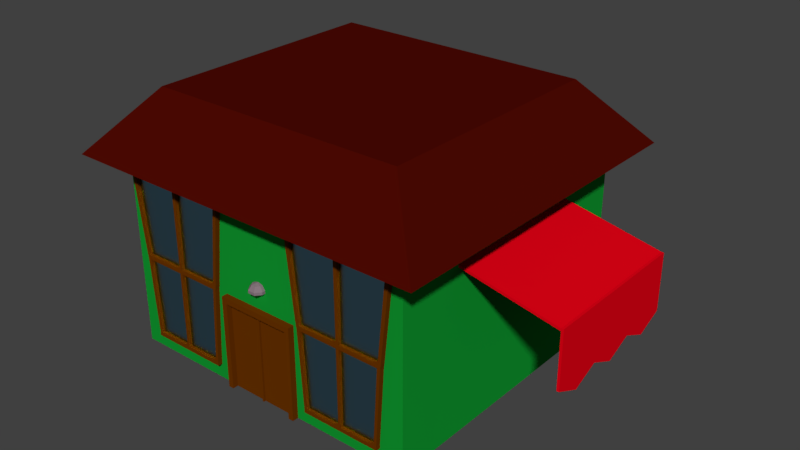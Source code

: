 # Source: CasaIII.blend  (saved by Blender 2.78.0; exported with 4.5.12 LTS)
import bpy
from mathutils import Matrix  # noqa: F401  (used for matrix-valued properties, if any)

bpy.ops.wm.read_factory_settings(use_empty=True)
scene = bpy.context.scene
scene.name = 'Scene'

# ---- collections
col_collection_1 = bpy.data.collections.new('Collection 1'); scene.collection.children.link(col_collection_1)

# ---- materials (node trees are filled in below, after node groups)
mat_base = bpy.data.materials.new('Base')
mat_base.alpha_threshold = 0.0
mat_base.roughness = 0.5
mat_vidrin = bpy.data.materials.new('vidrin')
mat_vidrin.alpha_threshold = 0.0
mat_vidrin.roughness = 0.5
mat_toldo = bpy.data.materials.new('toldo')
mat_toldo.alpha_threshold = 0.0
mat_toldo.roughness = 0.5
mat_lampada = bpy.data.materials.new('Lampada')
mat_lampada.alpha_threshold = 0.0
mat_lampada.roughness = 0.5
mat_lampad = bpy.data.materials.new('lampad')
mat_lampad.alpha_threshold = 0.0
mat_lampad.roughness = 0.5
mat_casab = bpy.data.materials.new('CasaB')
mat_casab.alpha_threshold = 0.0
mat_casab.diffuse_color = (0.005769, 0.3185, 0.03016, 1.0)
mat_casab.roughness = 0.5
mat_casab.line_color = (0.0, 0.0, 0.0, 1.0)
mat_twto = bpy.data.materials.new('Twto')
mat_twto.alpha_threshold = 0.0
mat_twto.roughness = 0.5

# ---- material node trees
mat_base.use_nodes = True; mat_base.node_tree.nodes.clear()
_N = mat_base.node_tree.nodes; _L = mat_base.node_tree.links
n0 = _N.new('ShaderNodeOutputMaterial'); n0.name = 'Material Output'; n0.location = (300, 300)
n1 = _N.new('ShaderNodeBsdfDiffuse'); n1.name = 'Diffuse BSDF'; n1.location = (10, 300)
n1.inputs[0].default_value = (0.1424, 0.03288, 0.0, 1.0)
_L.new(n1.outputs[0], n0.inputs[0])
n0.is_active_output = True
mat_vidrin.use_nodes = True; mat_vidrin.node_tree.nodes.clear()
_N = mat_vidrin.node_tree.nodes; _L = mat_vidrin.node_tree.links
n0 = _N.new('ShaderNodeOutputMaterial'); n0.name = 'Material Output'; n0.location = (300, 300)
n1 = _N.new('ShaderNodeBsdfAnisotropic'); n1.name = 'Glossy BSDF'; n1.location = (10, 300)
n1.distribution = 'BECKMANN'
n1.inputs[0].default_value = (0.2721, 0.5845, 0.8, 1.0)
n1.inputs[1].default_value = 0.3873
_L.new(n1.outputs[0], n0.inputs[0])
n0.is_active_output = True
mat_toldo.use_nodes = True; mat_toldo.node_tree.nodes.clear()
_N = mat_toldo.node_tree.nodes; _L = mat_toldo.node_tree.links
n0 = _N.new('ShaderNodeOutputMaterial'); n0.name = 'Material Output'; n0.location = (300, 300)
n1 = _N.new('ShaderNodeBsdfDiffuse'); n1.name = 'Diffuse BSDF'; n1.location = (10, 300)
n1.inputs[0].default_value = (0.8, 0.0006263, 0.008398, 1.0)
_L.new(n1.outputs[0], n0.inputs[0])
n0.is_active_output = True
mat_lampada.use_nodes = True; mat_lampada.node_tree.nodes.clear()
_N = mat_lampada.node_tree.nodes; _L = mat_lampada.node_tree.links
n0 = _N.new('ShaderNodeOutputMaterial'); n0.name = 'Material Output'; n0.location = (300, 300)
n1 = _N.new('ShaderNodeBsdfDiffuse'); n1.name = 'Diffuse BSDF'; n1.location = (10, 300)
n1.inputs[0].default_value = (0.2462, 0.179, 0.21, 1.0)
_L.new(n1.outputs[0], n0.inputs[0])
n0.is_active_output = True
mat_lampad.use_nodes = True; mat_lampad.node_tree.nodes.clear()
_N = mat_lampad.node_tree.nodes; _L = mat_lampad.node_tree.links
n0 = _N.new('ShaderNodeOutputMaterial'); n0.name = 'Material Output'; n0.location = (300, 300)
n1 = _N.new('ShaderNodeEmission'); n1.name = 'Emission'; n1.location = (10, 300)
n1.inputs[0].default_value = (0.8, 0.8, 0.8, 1.0)
_L.new(n1.outputs[0], n0.inputs[0])
n0.is_active_output = True
mat_twto.use_nodes = True; mat_twto.node_tree.nodes.clear()
_N = mat_twto.node_tree.nodes; _L = mat_twto.node_tree.links
n0 = _N.new('ShaderNodeOutputMaterial'); n0.name = 'Material Output'; n0.location = (300, 300)
n1 = _N.new('ShaderNodeBsdfDiffuse'); n1.name = 'Diffuse BSDF'; n1.location = (10, 300)
n1.inputs[0].default_value = (0.07324, 0.002896, 0.0008237, 1.0)
_L.new(n1.outputs[0], n0.inputs[0])
n0.is_active_output = True

# ---- world
world_world = bpy.data.worlds.new('World'); scene.world = world_world
world_world.color = (0.05088, 0.05088, 0.05088)
world_world.use_sun_shadow = False
world_world.sun_shadow_jitter_overblur = 0.0
world_world.cycles.sampling_method = 'MANUAL'

# ---- meshes
me_cube_005 = bpy.data.meshes.new('Cube.005')
me_cube_005.from_pydata([(-1.029, -1.0, -1.0), (-1.386, -1.0, 1.0), (-1.029, 1.0, -1.0), (-1.386, 1.0, 1.0), (1.029, -1.0, -1.0), (1.388, -1.0, 1.0), (1.029, 1.0, -1.0), (1.388, 1.0, 1.0), (0.03449, 1.0, -1.0), (-0.03428, 1.0, -1.0), (-0.04609, 1.0, 1.0), (0.04888, 1.0, 1.0), (-0.03428, -1.0, -1.0), (0.03449, -1.0, -1.0), (0.04888, -1.0, 1.0), (-0.04609, -1.0, 1.0), (-1.154, -1.0, -0.02691), (-1.172, -1.0, 0.02691), (-1.172, 1.0, 0.02691), (-1.154, 1.0, -0.02691), (1.173, 1.0, 0.02691), (1.155, 1.0, -0.02691), (1.173, -1.0, 0.02691), (1.155, -1.0, -0.02691), (0.04025, -1.0, 0.02691), (0.03953, -1.0, -0.02691), (-0.03901, -1.0, 0.02691), (-0.03842, -1.0, -0.02691), (-0.03901, 1.0, 0.02691), (-0.03842, 1.0, -0.02691), (0.04025, 1.0, 0.02691), (0.03953, 1.0, -0.02691), (-0.9545, 1.0, -1.0), (-1.29, -1.0, 1.0), (-1.29, 1.0, 1.0), (-0.9545, -1.0, -1.0), (-1.072, 1.0, -0.02691), (-1.089, 1.0, 0.02691), (-1.072, -1.0, -0.02691), (-1.089, -1.0, 0.02691), (1.292, 1.0, 1.0), (0.9547, -1.0, -1.0), (0.9547, 1.0, -1.0), (1.292, -1.0, 1.0), (1.073, -1.0, -0.02691), (1.09, -1.0, 0.02691), (1.073, 1.0, -0.02691), (1.09, 1.0, 0.02691), (-1.386, -1.0, 0.9513), (-1.386, 1.0, 0.9513), (1.388, 1.0, 0.9513), (1.388, -1.0, 0.9513), (0.04886, -1.0, 0.9513), (-0.04608, -1.0, 0.9513), (-0.04608, 1.0, 0.9513), (0.04886, 1.0, 0.9513), (-1.29, 1.0, 0.9513), (-1.29, -1.0, 0.9513), (1.292, -1.0, 0.9513), (1.292, 1.0, 0.9513), (-1.029, 1.0, -0.9513), (1.029, 1.0, -0.9513), (1.029, -1.0, -0.9513), (0.0345, -1.0, -0.9513), (-0.03429, -1.0, -0.9513), (-0.03429, 1.0, -0.9513), (0.0345, 1.0, -0.9513), (-1.029, -1.0, -0.9513), (-0.9547, -1.0, -0.9513), (-0.9547, 1.0, -0.9513), (0.9549, 1.0, -0.9513), (0.9549, -1.0, -0.9513), (0.04886, -0.2943, 0.9513), (0.04025, -0.2943, 0.02691), (-0.04608, -0.2943, 0.9513), (-0.03901, -0.2943, 0.02691), (1.073, -0.2943, -0.02691), (0.03953, -0.2943, -0.02691), (1.09, -0.2943, 0.02691), (-0.03842, -0.2943, -0.02691), (-1.072, -0.2943, -0.02691), (-1.089, -0.2943, 0.02691), (-1.29, -0.2943, 0.9513), (1.292, -0.2943, 0.9513), (0.0345, -0.2943, -0.9513), (-0.03429, -0.2943, -0.9513), (-0.9547, -0.2943, -0.9513), (0.9549, -0.2943, -0.9513)], [], [(48, 1, 3, 49), (59, 40, 7, 50), (50, 7, 5, 51), (57, 33, 1, 48), (42, 6, 4, 41), (34, 3, 1, 33), (40, 11, 14, 43), (11, 10, 15, 14), (32, 9, 12, 35), (9, 8, 13, 12), (58, 43, 14, 52), (52, 14, 15, 53), (56, 34, 10, 54), (54, 10, 11, 55), (65, 29, 31, 66), (29, 28, 30, 31), (69, 36, 29, 65), (36, 37, 28, 29), (63, 25, 27, 64), (25, 24, 26, 27), (26, 53, 74, 75), (44, 45, 24, 25), (68, 38, 16, 67), (38, 39, 17, 16), (61, 21, 23, 62), (21, 20, 22, 23), (70, 46, 21, 61), (46, 47, 20, 21), (67, 16, 19, 60), (16, 17, 18, 19), (27, 26, 39, 38), (25, 63, 84, 77), (19, 18, 37, 36), (60, 19, 36, 69), (49, 3, 34, 56), (2, 32, 35, 0), (10, 34, 33, 15), (53, 15, 33, 57), (31, 30, 47, 46), (66, 31, 46, 70), (23, 22, 45, 44), (62, 23, 44, 71), (51, 5, 43, 58), (7, 40, 43, 5), (8, 42, 41, 13), (55, 11, 40, 59), (30, 55, 59, 47), (22, 51, 58, 45), (39, 26, 75, 81), (18, 49, 56, 37), (28, 54, 55, 30), (37, 56, 54, 28), (24, 52, 53, 26), (58, 52, 72, 83), (39, 57, 48, 17), (20, 50, 51, 22), (47, 59, 50, 20), (17, 48, 49, 18), (4, 62, 71, 41), (8, 66, 70, 42), (2, 60, 69, 32), (12, 64, 68, 35), (0, 67, 60, 2), (42, 70, 61, 6), (6, 61, 62, 4), (35, 68, 67, 0), (41, 71, 63, 13), (13, 63, 64, 12), (32, 69, 65, 9), (9, 65, 66, 8), (87, 76, 77, 84), (85, 79, 80, 86), (75, 74, 82, 81), (78, 83, 72, 73), (57, 39, 81, 82), (71, 44, 76, 87), (64, 27, 79, 85), (53, 57, 82, 74), (63, 71, 87, 84), (68, 64, 85, 86), (44, 25, 77, 76), (38, 68, 86, 80), (52, 24, 73, 72), (45, 58, 83, 78), (24, 45, 78, 73), (27, 38, 80, 79)])
me_cube_005.polygons.foreach_set('material_index', [0, 0, 0, 0, 0, 0, 0, 0, 0, 0, 0, 0, 0, 0, 0, 0, 0, 0, 0, 0, 0, 0, 0, 0, 0, 0, 0, 0, 0, 0, 0, 0, 0, 0, 0, 0, 0, 0, 0, 0, 0, 0, 0, 0, 0, 0, 0, 0, 0, 0, 0, 0, 0, 0, 0, 0, 0, 0, 0, 0, 0, 0, 0, 0, 0, 0, 0, 0, 0, 0, 1, 1, 1, 1, 0, 0, 0, 0, 0, 0, 0, 0, 0, 0, 0, 0])
_uv = me_cube_005.uv_layers.new(name='UVMap')
_uv.uv.foreach_set('vector', [0.005462, 0.5409, 8.791e-05, 0.5355, 0.214, 0.322, 0.2175, 0.3286, 0.5939, 0.3459, 0.5961, 0.3394, 0.6096, 0.3448, 0.6057, 0.3505, 0.6057, 0.3505, 0.6096, 0.3448, 0.7731, 0.5503, 0.7681, 0.5543, 0.2173, 0.99, 0.2172, 0.9973, 0.2025, 0.9975, 0.2024, 0.99, 0.4763, 0.5259, 0.4815, 0.5268, 0.5312, 0.693, 0.5226, 0.6947, 0.2286, 0.3181, 0.214, 0.322, 0.1962, 0.006502, 0.2113, 0.005654, 0.5961, 0.3394, 0.4227, 0.2998, 0.4389, 0.0008593, 0.6522, 0.02603, 0.4227, 0.2998, 0.409, 0.299, 0.4245, 8.791e-05, 0.4389, 0.0008593, 0.3299, 0.5191, 0.4015, 0.5173, 0.395, 0.7085, 0.2751, 0.6984, 0.4015, 0.5173, 0.4075, 0.5174, 0.4024, 0.7086, 0.395, 0.7085, 0.5997, 0.9922, 0.5999, 0.9999, 0.4091, 0.9998, 0.4092, 0.9938, 0.4092, 0.9938, 0.4091, 0.9998, 0.3972, 0.9999, 0.3972, 0.9945, 0.2301, 0.3251, 0.2286, 0.3181, 0.409, 0.299, 0.4092, 0.3059, 0.4092, 0.3059, 0.409, 0.299, 0.4227, 0.2998, 0.4217, 0.3066, 0.4016, 0.5133, 0.4048, 0.4244, 0.4129, 0.4247, 0.4077, 0.5135, 0.4048, 0.4244, 0.4046, 0.4184, 0.4137, 0.4189, 0.4129, 0.4247, 0.3288, 0.5146, 0.2904, 0.436, 0.4048, 0.4244, 0.4016, 0.5133, 0.2904, 0.436, 0.2873, 0.4305, 0.4046, 0.4184, 0.4048, 0.4244, 0.4026, 0.7142, 0.4039, 0.8417, 0.3947, 0.8422, 0.3944, 0.7146, 0.4039, 0.8417, 0.404, 0.8479, 0.3942, 0.8483, 0.3947, 0.8422, 0.3942, 0.8483, 0.3972, 0.9945, 0.3273, 0.9372, 0.3359, 0.9068, 0.5573, 0.8327, 0.5602, 0.8395, 0.404, 0.8479, 0.4039, 0.8417, 0.2747, 0.7035, 0.2491, 0.8338, 0.2382, 0.8333, 0.2667, 0.7021, 0.2491, 0.8338, 0.2466, 0.8403, 0.2359, 0.8399, 0.2382, 0.8333, 0.4843, 0.5241, 0.5317, 0.4504, 0.6509, 0.6374, 0.5353, 0.6918, 0.5317, 0.4504, 0.5364, 0.4462, 0.6564, 0.6339, 0.6509, 0.6374, 0.4776, 0.5217, 0.524, 0.4472, 0.5317, 0.4504, 0.4843, 0.5241, 0.524, 0.4472, 0.5276, 0.4421, 0.5364, 0.4462, 0.5317, 0.4504, 0.2616, 0.6953, 0.1306, 0.6427, 0.2824, 0.4386, 0.3218, 0.5166, 0.1306, 0.6427, 0.1249, 0.6384, 0.2776, 0.4337, 0.2824, 0.4386, 0.3947, 0.8422, 0.3942, 0.8483, 0.2466, 0.8403, 0.2491, 0.8338, 0.4039, 0.8417, 0.4026, 0.7142, 0.4578, 0.7576, 0.455, 0.7811, 0.2824, 0.4386, 0.2776, 0.4337, 0.2873, 0.4305, 0.2904, 0.436, 0.3218, 0.5166, 0.2824, 0.4386, 0.2904, 0.436, 0.3288, 0.5146, 0.2175, 0.3286, 0.214, 0.322, 0.2286, 0.3181, 0.2301, 0.3251, 0.3245, 0.5196, 0.3299, 0.5191, 0.2751, 0.6984, 0.2675, 0.6972, 0.409, 0.299, 0.2286, 0.3181, 0.2113, 0.005654, 0.4245, 8.791e-05, 0.3972, 0.9945, 0.3972, 0.9999, 0.2172, 0.9973, 0.2173, 0.99, 0.4129, 0.4247, 0.4137, 0.4189, 0.5276, 0.4421, 0.524, 0.4472, 0.4077, 0.5135, 0.4129, 0.4247, 0.524, 0.4472, 0.4776, 0.5217, 0.5686, 0.8317, 0.5714, 0.8385, 0.5602, 0.8395, 0.5573, 0.8327, 0.5321, 0.6984, 0.5686, 0.8317, 0.5573, 0.8327, 0.5234, 0.7001, 0.6152, 0.9918, 0.6154, 0.9997, 0.5999, 0.9999, 0.5997, 0.9922, 0.6096, 0.3448, 0.5961, 0.3394, 0.6522, 0.02603, 0.6673, 0.02878, 0.4075, 0.5174, 0.4763, 0.5259, 0.5226, 0.6947, 0.4024, 0.7086, 0.4217, 0.3066, 0.4227, 0.2998, 0.5961, 0.3394, 0.5939, 0.3459, 0.4137, 0.4189, 0.4217, 0.3066, 0.5939, 0.3459, 0.5276, 0.4421, 0.5714, 0.8385, 0.6152, 0.9918, 0.5997, 0.9922, 0.5602, 0.8395, 0.2466, 0.8403, 0.3942, 0.8483, 0.3359, 0.9068, 0.3017, 0.8997, 0.2776, 0.4337, 0.2175, 0.3286, 0.2301, 0.3251, 0.2873, 0.4305, 0.4046, 0.4184, 0.4092, 0.3059, 0.4217, 0.3066, 0.4137, 0.4189, 0.2873, 0.4305, 0.2301, 0.3251, 0.4092, 0.3059, 0.4046, 0.4184, 0.404, 0.8479, 0.4092, 0.9938, 0.3972, 0.9945, 0.3942, 0.8483, 0.5997, 0.9922, 0.4092, 0.9938, 0.4694, 0.9314, 0.5091, 0.9404, 0.2466, 0.8403, 0.2173, 0.99, 0.2024, 0.99, 0.2359, 0.8399, 0.5364, 0.4462, 0.6057, 0.3505, 0.7681, 0.5543, 0.6564, 0.6339, 0.5276, 0.4421, 0.5939, 0.3459, 0.6057, 0.3505, 0.5364, 0.4462, 0.1249, 0.6384, 0.005462, 0.5409, 0.2175, 0.3286, 0.2776, 0.4337, 0.5312, 0.693, 0.5321, 0.6984, 0.5234, 0.7001, 0.5226, 0.6947, 0.4075, 0.5174, 0.4077, 0.5135, 0.4776, 0.5217, 0.4763, 0.5259, 0.3245, 0.5196, 0.3218, 0.5166, 0.3288, 0.5146, 0.3299, 0.5191, 0.395, 0.7085, 0.3944, 0.7146, 0.2747, 0.7035, 0.2751, 0.6984, 0.2675, 0.6972, 0.2616, 0.6953, 0.3218, 0.5166, 0.3245, 0.5196, 0.4763, 0.5259, 0.4776, 0.5217, 0.4843, 0.5241, 0.4815, 0.5268, 0.4815, 0.5268, 0.4843, 0.5241, 0.5353, 0.6918, 0.5312, 0.693, 0.2751, 0.6984, 0.2747, 0.7035, 0.2667, 0.7021, 0.2675, 0.6972, 0.5226, 0.6947, 0.5234, 0.7001, 0.4026, 0.7142, 0.4024, 0.7086, 0.4024, 0.7086, 0.4026, 0.7142, 0.3944, 0.7146, 0.395, 0.7085, 0.3299, 0.5191, 0.3288, 0.5146, 0.4016, 0.5133, 0.4015, 0.5173, 0.4015, 0.5173, 0.4016, 0.5133, 0.4077, 0.5135, 0.4075, 0.5174, 0.4809, 0.7616, 0.481, 0.7862, 0.455, 0.7811, 0.4578, 0.7576, 0.3436, 0.7645, 0.3362, 0.7868, 0.311, 0.7802, 0.3209, 0.7587, 0.3359, 0.9068, 0.3273, 0.9372, 0.2884, 0.9292, 0.3017, 0.8997, 0.5083, 0.9065, 0.5091, 0.9404, 0.4694, 0.9314, 0.4733, 0.8996, 0.2173, 0.99, 0.2466, 0.8403, 0.3017, 0.8997, 0.2884, 0.9292, 0.5234, 0.7001, 0.5573, 0.8327, 0.481, 0.7862, 0.4809, 0.7616, 0.3944, 0.7146, 0.3947, 0.8422, 0.3362, 0.7868, 0.3436, 0.7645, 0.3972, 0.9945, 0.2173, 0.99, 0.2884, 0.9292, 0.3273, 0.9372, 0.4026, 0.7142, 0.5234, 0.7001, 0.4809, 0.7616, 0.4578, 0.7576, 0.2747, 0.7035, 0.3944, 0.7146, 0.3436, 0.7645, 0.3209, 0.7587, 0.5573, 0.8327, 0.4039, 0.8417, 0.455, 0.7811, 0.481, 0.7862, 0.2491, 0.8338, 0.2747, 0.7035, 0.3209, 0.7587, 0.311, 0.7802, 0.4092, 0.9938, 0.404, 0.8479, 0.4733, 0.8996, 0.4694, 0.9314, 0.5602, 0.8395, 0.5997, 0.9922, 0.5091, 0.9404, 0.5083, 0.9065, 0.404, 0.8479, 0.5602, 0.8395, 0.5083, 0.9065, 0.4733, 0.8996, 0.3947, 0.8422, 0.2491, 0.8338, 0.311, 0.7802, 0.3362, 0.7868])
me_cube_005.materials.append(mat_base)
me_cube_005.materials.append(mat_vidrin)
me_cube_005.use_remesh_preserve_volume = False
me_cube_005.use_remesh_preserve_attributes = False
me_cube_005.use_mirror_vertex_groups = False
me_cube_005.update()
me_cube_004 = bpy.data.meshes.new('Cube.004')
me_cube_004.from_pydata([(-1.0, -1.0, 4.975), (-1.0, -1.0, 5.514), (-1.0, 1.0, 4.975), (-1.0, 1.0, 5.514), (24.9, -1.0, -0.4277), (24.9, -1.0, 0.111), (24.9, 1.0, -0.4277), (24.9, 1.0, 0.111), (25.42, 1.0, 0.111), (25.42, 1.0, -0.4277), (25.42, -1.0, -0.4277), (25.42, -1.0, 0.111), (24.9, -1.0, -11.81), (24.9, 1.0, -11.81), (25.42, -1.0, -11.81), (25.42, 1.0, -11.81), (-1.0, 0.6667, 4.975), (-1.0, 0.3333, 4.975), (-1.0, -2.98e-08, 4.975), (-1.0, -0.3333, 4.975), (-1.0, -0.6667, 4.975), (-1.0, -0.6667, 5.514), (-1.0, -0.3333, 5.514), (-1.0, 2.98e-08, 5.514), (-1.0, 0.3333, 5.514), (-1.0, 0.6667, 5.514), (24.9, -0.6667, -0.4277), (24.9, -0.3333, -0.4277), (24.9, 2.98e-08, -0.4277), (24.9, 0.3333, -0.4277), (24.9, 0.6667, -0.4277), (24.9, 0.6667, 0.111), (24.9, 0.3333, 0.111), (24.9, -2.98e-08, 0.111), (24.9, -0.3333, 0.111), (24.9, -0.6667, 0.111), (25.42, -0.6667, -0.4277), (25.42, -0.3333, -0.4277), (25.42, 2.98e-08, -0.4277), (25.42, 0.3333, -0.4277), (25.42, 0.6667, -0.4277), (25.42, 0.6667, 0.111), (25.42, 0.3333, 0.111), (25.42, -2.98e-08, 0.111), (25.42, -0.3333, 0.111), (25.42, -0.6667, 0.111), (24.9, -0.6667, -14.39), (24.9, -0.3333, -11.81), (24.9, 2.98e-08, -14.39), (24.9, 0.3333, -11.81), (24.9, 0.6667, -14.39), (25.42, -0.6667, -14.29), (25.42, -0.3333, -11.81), (25.42, 2.98e-08, -14.29), (25.42, 0.3333, -11.81), (25.42, 0.6667, -14.29)], [], [(16, 25, 3, 2), (2, 3, 7, 6), (6, 7, 8, 9), (4, 5, 1, 0), (20, 26, 4, 0), (35, 21, 1, 5), (36, 45, 11, 10), (5, 4, 10, 11), (6, 9, 15, 13), (35, 5, 11, 45), (50, 13, 15, 55), (36, 10, 14, 51), (30, 6, 13, 50), (10, 4, 12, 14), (4, 26, 46, 12), (26, 27, 47, 46), (27, 28, 48, 47), (28, 29, 49, 48), (29, 30, 50, 49), (9, 40, 55, 15), (40, 39, 54, 55), (39, 38, 53, 54), (38, 37, 52, 53), (37, 36, 51, 52), (12, 46, 51, 14), (46, 47, 52, 51), (47, 48, 53, 52), (48, 49, 54, 53), (49, 50, 55, 54), (7, 31, 41, 8), (31, 32, 42, 41), (32, 33, 43, 42), (33, 34, 44, 43), (34, 35, 45, 44), (9, 8, 41, 40), (40, 41, 42, 39), (39, 42, 43, 38), (38, 43, 44, 37), (37, 44, 45, 36), (7, 3, 25, 31), (31, 25, 24, 32), (32, 24, 23, 33), (33, 23, 22, 34), (34, 22, 21, 35), (2, 6, 30, 16), (16, 30, 29, 17), (17, 29, 28, 18), (18, 28, 27, 19), (19, 27, 26, 20), (0, 1, 21, 20), (20, 21, 22, 19), (19, 22, 23, 18), (18, 23, 24, 17), (17, 24, 25, 16)])
_uv = me_cube_004.uv_layers.new(name='UVMap')
_uv.uv.foreach_set('vector', [0.2803, 0.5788, 0.2941, 0.5517, 0.3314, 0.5527, 0.302, 0.5786, 0.302, 0.5786, 0.3314, 0.5527, 0.3368, 0.7419, 0.3102, 0.7478, 0.3102, 0.7478, 0.3368, 0.7419, 0.3799, 0.7435, 0.3658, 0.7489, 0.1501, 0.7536, 0.1014, 0.7511, 0.1141, 0.5809, 0.1548, 0.5847, 0.1768, 0.5828, 0.1834, 0.7524, 0.1501, 0.7536, 0.1548, 0.5847, 0.1701, 0.303, 0.145, 0.5476, 0.1077, 0.5466, 0.1328, 0.302, 0.1974, 0.2886, 0.1836, 0.2959, 0.1463, 0.2949, 0.1601, 0.2876, 0.1014, 0.7511, 0.1501, 0.7536, 0.1078, 0.7577, 0.07958, 0.7548, 0.3102, 0.7478, 0.3658, 0.7489, 0.3744, 0.8657, 0.3317, 0.8807, 0.1701, 0.303, 0.1328, 0.302, 0.1463, 0.2949, 0.1836, 0.2959, 0.3279, 0.8818, 0.3317, 0.8807, 0.3744, 0.8657, 0.3266, 0.9043, 0.1974, 0.2886, 0.1601, 0.2876, 0.159, 0.1893, 0.2073, 0.1319, 0.2813, 0.7489, 0.3102, 0.7478, 0.3317, 0.8807, 0.3279, 0.8818, 0.1078, 0.7577, 0.1501, 0.7536, 0.1313, 0.8745, 0.09078, 0.8767, 0.1501, 0.7536, 0.1834, 0.7524, 0.1728, 0.8845, 0.1313, 0.8745, 0.1834, 0.7524, 0.2079, 0.7516, 0.1959, 0.8727, 0.1728, 0.8845, 0.2079, 0.7516, 0.2324, 0.7507, 0.2377, 0.8863, 0.1959, 0.8727, 0.2324, 0.7507, 0.2568, 0.7498, 0.2629, 0.8701, 0.2377, 0.8863, 0.2568, 0.7498, 0.2813, 0.7489, 0.3279, 0.8818, 0.2629, 0.8701, 0.3839, 0.2938, 0.3466, 0.2928, 0.3581, 0.1051, 0.3862, 0.1305, 0.3466, 0.2928, 0.3093, 0.2917, 0.3153, 0.1315, 0.3581, 0.1051, 0.3093, 0.2917, 0.272, 0.2907, 0.2827, 0.1114, 0.3153, 0.1315, 0.272, 0.2907, 0.2347, 0.2897, 0.2519, 0.1635, 0.2827, 0.1114, 0.2347, 0.2897, 0.1974, 0.2886, 0.2073, 0.1319, 0.2519, 0.1635, 0.1313, 0.8745, 0.1728, 0.8845, 0.1847, 0.9076, 0.09078, 0.8767, 0.1728, 0.8845, 0.1959, 0.8727, 0.2062, 0.8905, 0.1847, 0.9076, 0.1959, 0.8727, 0.2377, 0.8863, 0.2397, 0.9089, 0.2062, 0.8905, 0.2377, 0.8863, 0.2629, 0.8701, 0.2746, 0.8888, 0.2397, 0.9089, 0.2629, 0.8701, 0.3279, 0.8818, 0.3266, 0.9043, 0.2746, 0.8888, 0.3566, 0.3081, 0.3193, 0.3071, 0.3328, 0.3, 0.3701, 0.3011, 0.3193, 0.3071, 0.282, 0.3061, 0.2955, 0.299, 0.3328, 0.3, 0.282, 0.3061, 0.2447, 0.305, 0.2582, 0.298, 0.2955, 0.299, 0.2447, 0.305, 0.2074, 0.304, 0.2209, 0.2969, 0.2582, 0.298, 0.2074, 0.304, 0.1701, 0.303, 0.1836, 0.2959, 0.2209, 0.2969, 0.3839, 0.2938, 0.3701, 0.3011, 0.3328, 0.3, 0.3466, 0.2928, 0.3466, 0.2928, 0.3328, 0.3, 0.2955, 0.299, 0.3093, 0.2917, 0.3093, 0.2917, 0.2955, 0.299, 0.2582, 0.298, 0.272, 0.2907, 0.272, 0.2907, 0.2582, 0.298, 0.2209, 0.2969, 0.2347, 0.2897, 0.2347, 0.2897, 0.2209, 0.2969, 0.1836, 0.2959, 0.1974, 0.2886, 0.3566, 0.3081, 0.3314, 0.5527, 0.2941, 0.5517, 0.3193, 0.3071, 0.3193, 0.3071, 0.2941, 0.5517, 0.2568, 0.5507, 0.282, 0.3061, 0.282, 0.3061, 0.2568, 0.5507, 0.2196, 0.5497, 0.2447, 0.305, 0.2447, 0.305, 0.2196, 0.5497, 0.1823, 0.5486, 0.2074, 0.304, 0.2074, 0.304, 0.1823, 0.5486, 0.145, 0.5476, 0.1701, 0.303, 0.302, 0.5786, 0.3102, 0.7478, 0.2813, 0.7489, 0.2803, 0.5788, 0.2803, 0.5788, 0.2813, 0.7489, 0.2568, 0.7498, 0.2539, 0.5793, 0.2539, 0.5793, 0.2568, 0.7498, 0.2324, 0.7507, 0.2272, 0.5801, 0.2272, 0.5801, 0.2324, 0.7507, 0.2079, 0.7516, 0.2012, 0.5813, 0.2012, 0.5813, 0.2079, 0.7516, 0.1834, 0.7524, 0.1768, 0.5828, 0.1548, 0.5847, 0.1141, 0.5809, 0.1562, 0.5566, 0.1768, 0.5828, 0.1768, 0.5828, 0.1562, 0.5566, 0.1894, 0.5544, 0.2012, 0.5813, 0.2012, 0.5813, 0.1894, 0.5544, 0.2176, 0.5611, 0.2272, 0.5801, 0.2272, 0.5801, 0.2176, 0.5611, 0.251, 0.5613, 0.2539, 0.5793, 0.2539, 0.5793, 0.251, 0.5613, 0.2941, 0.5517, 0.2803, 0.5788])
me_cube_004.materials.append(mat_toldo)
me_cube_004.use_remesh_preserve_volume = False
me_cube_004.use_remesh_preserve_attributes = False
me_cube_004.use_mirror_vertex_groups = False
me_cube_004.update()
me_cube_003 = bpy.data.meshes.new('Cube.003')
me_cube_003.from_pydata([(-1.029, -1.0, -1.0), (-1.386, -1.0, 1.0), (-1.029, 1.0, -1.0), (-1.386, 1.0, 1.0), (1.029, -1.0, -1.0), (1.388, -1.0, 1.0), (1.029, 1.0, -1.0), (1.388, 1.0, 1.0), (0.03449, 1.0, -1.0), (-0.03428, 1.0, -1.0), (-0.04609, 1.0, 1.0), (0.04888, 1.0, 1.0), (-0.03428, -1.0, -1.0), (0.03449, -1.0, -1.0), (0.04888, -1.0, 1.0), (-0.04609, -1.0, 1.0), (-1.154, -1.0, -0.02691), (-1.172, -1.0, 0.02691), (-1.172, 1.0, 0.02691), (-1.154, 1.0, -0.02691), (1.173, 1.0, 0.02691), (1.155, 1.0, -0.02691), (1.173, -1.0, 0.02691), (1.155, -1.0, -0.02691), (0.04025, -1.0, 0.02691), (0.03953, -1.0, -0.02691), (-0.03901, -1.0, 0.02691), (-0.03842, -1.0, -0.02691), (-0.03901, 1.0, 0.02691), (-0.03842, 1.0, -0.02691), (0.04025, 1.0, 0.02691), (0.03953, 1.0, -0.02691), (-0.9545, 1.0, -1.0), (-1.29, -1.0, 1.0), (-1.29, 1.0, 1.0), (-0.9545, -1.0, -1.0), (-1.072, 1.0, -0.02691), (-1.089, 1.0, 0.02691), (-1.072, -1.0, -0.02691), (-1.089, -1.0, 0.02691), (1.292, 1.0, 1.0), (0.9547, -1.0, -1.0), (0.9547, 1.0, -1.0), (1.292, -1.0, 1.0), (1.073, -1.0, -0.02691), (1.09, -1.0, 0.02691), (1.073, 1.0, -0.02691), (1.09, 1.0, 0.02691), (-1.386, -1.0, 0.9513), (-1.386, 1.0, 0.9513), (1.388, 1.0, 0.9513), (1.388, -1.0, 0.9513), (0.04886, -1.0, 0.9513), (-0.04608, -1.0, 0.9513), (-0.04608, 1.0, 0.9513), (0.04886, 1.0, 0.9513), (-1.29, 1.0, 0.9513), (-1.29, -1.0, 0.9513), (1.292, -1.0, 0.9513), (1.292, 1.0, 0.9513), (-1.029, 1.0, -0.9513), (1.029, 1.0, -0.9513), (1.029, -1.0, -0.9513), (0.0345, -1.0, -0.9513), (-0.03429, -1.0, -0.9513), (-0.03429, 1.0, -0.9513), (0.0345, 1.0, -0.9513), (-1.029, -1.0, -0.9513), (-0.9547, -1.0, -0.9513), (-0.9547, 1.0, -0.9513), (0.9549, 1.0, -0.9513), (0.9549, -1.0, -0.9513), (0.04886, -0.2943, 0.9513), (0.04025, -0.2943, 0.02691), (-0.04608, -0.2943, 0.9513), (-0.03901, -0.2943, 0.02691), (1.073, -0.2943, -0.02691), (0.03953, -0.2943, -0.02691), (1.09, -0.2943, 0.02691), (-0.03842, -0.2943, -0.02691), (-1.072, -0.2943, -0.02691), (-1.089, -0.2943, 0.02691), (-1.29, -0.2943, 0.9513), (1.292, -0.2943, 0.9513), (0.0345, -0.2943, -0.9513), (-0.03429, -0.2943, -0.9513), (-0.9547, -0.2943, -0.9513), (0.9549, -0.2943, -0.9513)], [], [(48, 1, 3, 49), (59, 40, 7, 50), (50, 7, 5, 51), (57, 33, 1, 48), (42, 6, 4, 41), (34, 3, 1, 33), (40, 11, 14, 43), (11, 10, 15, 14), (32, 9, 12, 35), (9, 8, 13, 12), (58, 43, 14, 52), (52, 14, 15, 53), (56, 34, 10, 54), (54, 10, 11, 55), (65, 29, 31, 66), (29, 28, 30, 31), (69, 36, 29, 65), (36, 37, 28, 29), (63, 25, 27, 64), (25, 24, 26, 27), (26, 53, 74, 75), (44, 45, 24, 25), (68, 38, 16, 67), (38, 39, 17, 16), (61, 21, 23, 62), (21, 20, 22, 23), (70, 46, 21, 61), (46, 47, 20, 21), (67, 16, 19, 60), (16, 17, 18, 19), (27, 26, 39, 38), (25, 63, 84, 77), (19, 18, 37, 36), (60, 19, 36, 69), (49, 3, 34, 56), (2, 32, 35, 0), (10, 34, 33, 15), (53, 15, 33, 57), (31, 30, 47, 46), (66, 31, 46, 70), (23, 22, 45, 44), (62, 23, 44, 71), (51, 5, 43, 58), (7, 40, 43, 5), (8, 42, 41, 13), (55, 11, 40, 59), (30, 55, 59, 47), (22, 51, 58, 45), (39, 26, 75, 81), (18, 49, 56, 37), (28, 54, 55, 30), (37, 56, 54, 28), (24, 52, 53, 26), (58, 52, 72, 83), (39, 57, 48, 17), (20, 50, 51, 22), (47, 59, 50, 20), (17, 48, 49, 18), (4, 62, 71, 41), (8, 66, 70, 42), (2, 60, 69, 32), (12, 64, 68, 35), (0, 67, 60, 2), (42, 70, 61, 6), (6, 61, 62, 4), (35, 68, 67, 0), (41, 71, 63, 13), (13, 63, 64, 12), (32, 69, 65, 9), (9, 65, 66, 8), (87, 76, 77, 84), (85, 79, 80, 86), (75, 74, 82, 81), (78, 83, 72, 73), (57, 39, 81, 82), (71, 44, 76, 87), (64, 27, 79, 85), (53, 57, 82, 74), (63, 71, 87, 84), (68, 64, 85, 86), (44, 25, 77, 76), (38, 68, 86, 80), (52, 24, 73, 72), (45, 58, 83, 78), (24, 45, 78, 73), (27, 38, 80, 79)])
me_cube_003.polygons.foreach_set('material_index', [0, 0, 0, 0, 0, 0, 0, 0, 0, 0, 0, 0, 0, 0, 0, 0, 0, 0, 0, 0, 0, 0, 0, 0, 0, 0, 0, 0, 0, 0, 0, 0, 0, 0, 0, 0, 0, 0, 0, 0, 0, 0, 0, 0, 0, 0, 0, 0, 0, 0, 0, 0, 0, 0, 0, 0, 0, 0, 0, 0, 0, 0, 0, 0, 0, 0, 0, 0, 0, 0, 1, 1, 1, 1, 0, 0, 0, 0, 0, 0, 0, 0, 0, 0, 0, 0])
_uv = me_cube_003.uv_layers.new(name='UVMap')
_uv.uv.foreach_set('vector', [0.0307, 0.6435, 0.02713, 0.64, 0.1692, 0.4981, 0.1716, 0.5025, 0.4216, 0.514, 0.4231, 0.5096, 0.4321, 0.5133, 0.4295, 0.5171, 0.4295, 0.5171, 0.4321, 0.5133, 0.5407, 0.6498, 0.5374, 0.6524, 0.1715, 0.9419, 0.1714, 0.9467, 0.1616, 0.9469, 0.1615, 0.9419, 0.3435, 0.6336, 0.347, 0.6342, 0.38, 0.7446, 0.3743, 0.7457, 0.179, 0.4955, 0.1692, 0.4981, 0.1574, 0.2885, 0.1675, 0.288, 0.4231, 0.5096, 0.3079, 0.4834, 0.3187, 0.2848, 0.4604, 0.3015, 0.3079, 0.4834, 0.2988, 0.4828, 0.3091, 0.2843, 0.3187, 0.2848, 0.2462, 0.629, 0.2938, 0.6279, 0.2895, 0.7549, 0.2098, 0.7482, 0.2938, 0.6279, 0.2978, 0.628, 0.2944, 0.7549, 0.2895, 0.7549, 0.4255, 0.9434, 0.4256, 0.9485, 0.2988, 0.9484, 0.2989, 0.9444, 0.2989, 0.9444, 0.2988, 0.9484, 0.291, 0.9485, 0.2909, 0.9449, 0.18, 0.5002, 0.179, 0.4955, 0.2988, 0.4828, 0.2989, 0.4874, 0.2989, 0.4874, 0.2988, 0.4828, 0.3079, 0.4834, 0.3072, 0.4879, 0.2939, 0.6252, 0.296, 0.5661, 0.3014, 0.5664, 0.298, 0.6254, 0.296, 0.5661, 0.2959, 0.5622, 0.3019, 0.5625, 0.3014, 0.5664, 0.2455, 0.6261, 0.22, 0.5739, 0.296, 0.5661, 0.2939, 0.6252, 0.22, 0.5739, 0.2179, 0.5702, 0.2959, 0.5622, 0.296, 0.5661, 0.2945, 0.7587, 0.2954, 0.8434, 0.2893, 0.8437, 0.2891, 0.7589, 0.2954, 0.8434, 0.2955, 0.8475, 0.289, 0.8478, 0.2893, 0.8437, 0.289, 0.8478, 0.2909, 0.9449, 0.2445, 0.9068, 0.2502, 0.8866, 0.3973, 0.8374, 0.3993, 0.8419, 0.2955, 0.8475, 0.2954, 0.8434, 0.2095, 0.7516, 0.1926, 0.8381, 0.1854, 0.8378, 0.2043, 0.7506, 0.1926, 0.8381, 0.1909, 0.8424, 0.1838, 0.8422, 0.1854, 0.8378, 0.3488, 0.6324, 0.3803, 0.5834, 0.4595, 0.7077, 0.3827, 0.7438, 0.3803, 0.5834, 0.3834, 0.5806, 0.4632, 0.7054, 0.4595, 0.7077, 0.3444, 0.6308, 0.3752, 0.5813, 0.3803, 0.5834, 0.3488, 0.6324, 0.3752, 0.5813, 0.3776, 0.5779, 0.3834, 0.5806, 0.3803, 0.5834, 0.2009, 0.7461, 0.1139, 0.7111, 0.2147, 0.5756, 0.2408, 0.6274, 0.1139, 0.7111, 0.11, 0.7083, 0.2115, 0.5723, 0.2147, 0.5756, 0.2893, 0.8437, 0.289, 0.8478, 0.1909, 0.8424, 0.1926, 0.8381, 0.2954, 0.8434, 0.2945, 0.7587, 0.3312, 0.7875, 0.3293, 0.8031, 0.2147, 0.5756, 0.2115, 0.5723, 0.2179, 0.5702, 0.22, 0.5739, 0.2408, 0.6274, 0.2147, 0.5756, 0.22, 0.5739, 0.2455, 0.6261, 0.1716, 0.5025, 0.1692, 0.4981, 0.179, 0.4955, 0.18, 0.5002, 0.2426, 0.6294, 0.2462, 0.629, 0.2098, 0.7482, 0.2048, 0.7474, 0.2988, 0.4828, 0.179, 0.4955, 0.1675, 0.288, 0.3091, 0.2843, 0.2909, 0.9449, 0.291, 0.9485, 0.1714, 0.9467, 0.1715, 0.9419, 0.3014, 0.5664, 0.3019, 0.5625, 0.3776, 0.5779, 0.3752, 0.5813, 0.298, 0.6254, 0.3014, 0.5664, 0.3752, 0.5813, 0.3444, 0.6308, 0.4048, 0.8367, 0.4067, 0.8413, 0.3993, 0.8419, 0.3973, 0.8374, 0.3806, 0.7482, 0.4048, 0.8367, 0.3973, 0.8374, 0.3748, 0.7493, 0.4358, 0.9431, 0.4359, 0.9484, 0.4256, 0.9485, 0.4255, 0.9434, 0.4321, 0.5133, 0.4231, 0.5096, 0.4604, 0.3015, 0.4704, 0.3033, 0.2978, 0.628, 0.3435, 0.6336, 0.3743, 0.7457, 0.2944, 0.7549, 0.3072, 0.4879, 0.3079, 0.4834, 0.4231, 0.5096, 0.4216, 0.514, 0.3019, 0.5625, 0.3072, 0.4879, 0.4216, 0.514, 0.3776, 0.5779, 0.4067, 0.8413, 0.4358, 0.9431, 0.4255, 0.9434, 0.3993, 0.8419, 0.1909, 0.8424, 0.289, 0.8478, 0.2502, 0.8866, 0.2275, 0.8819, 0.2115, 0.5723, 0.1716, 0.5025, 0.18, 0.5002, 0.2179, 0.5702, 0.2959, 0.5622, 0.2989, 0.4874, 0.3072, 0.4879, 0.3019, 0.5625, 0.2179, 0.5702, 0.18, 0.5002, 0.2989, 0.4874, 0.2959, 0.5622, 0.2955, 0.8475, 0.2989, 0.9444, 0.2909, 0.9449, 0.289, 0.8478, 0.4255, 0.9434, 0.2989, 0.9444, 0.3389, 0.903, 0.3653, 0.9089, 0.1909, 0.8424, 0.1715, 0.9419, 0.1615, 0.9419, 0.1838, 0.8422, 0.3834, 0.5806, 0.4295, 0.5171, 0.5374, 0.6524, 0.4632, 0.7054, 0.3776, 0.5779, 0.4216, 0.514, 0.4295, 0.5171, 0.3834, 0.5806, 0.11, 0.7083, 0.0307, 0.6435, 0.1716, 0.5025, 0.2115, 0.5723, 0.38, 0.7446, 0.3806, 0.7482, 0.3748, 0.7493, 0.3743, 0.7457, 0.2978, 0.628, 0.298, 0.6254, 0.3444, 0.6308, 0.3435, 0.6336, 0.2426, 0.6294, 0.2408, 0.6274, 0.2455, 0.6261, 0.2462, 0.629, 0.2895, 0.7549, 0.2891, 0.7589, 0.2095, 0.7516, 0.2098, 0.7482, 0.2048, 0.7474, 0.2009, 0.7461, 0.2408, 0.6274, 0.2426, 0.6294, 0.3435, 0.6336, 0.3444, 0.6308, 0.3488, 0.6324, 0.347, 0.6342, 0.347, 0.6342, 0.3488, 0.6324, 0.3827, 0.7438, 0.38, 0.7446, 0.2098, 0.7482, 0.2095, 0.7516, 0.2043, 0.7506, 0.2048, 0.7474, 0.3743, 0.7457, 0.3748, 0.7493, 0.2945, 0.7587, 0.2944, 0.7549, 0.2944, 0.7549, 0.2945, 0.7587, 0.2891, 0.7589, 0.2895, 0.7549, 0.2462, 0.629, 0.2455, 0.6261, 0.2939, 0.6252, 0.2938, 0.6279, 0.2938, 0.6279, 0.2939, 0.6252, 0.298, 0.6254, 0.2978, 0.628, 0.3465, 0.7902, 0.3467, 0.8065, 0.3293, 0.8031, 0.3312, 0.7875, 0.2553, 0.7921, 0.2504, 0.8069, 0.2337, 0.8025, 0.2403, 0.7882, 0.2502, 0.8866, 0.2445, 0.9068, 0.2187, 0.9015, 0.2275, 0.8819, 0.3648, 0.8864, 0.3653, 0.9089, 0.3389, 0.903, 0.3415, 0.8819, 0.1715, 0.9419, 0.1909, 0.8424, 0.2275, 0.8819, 0.2187, 0.9015, 0.3748, 0.7493, 0.3973, 0.8374, 0.3467, 0.8065, 0.3465, 0.7902, 0.2891, 0.7589, 0.2893, 0.8437, 0.2504, 0.8069, 0.2553, 0.7921, 0.2909, 0.9449, 0.1715, 0.9419, 0.2187, 0.9015, 0.2445, 0.9068, 0.2945, 0.7587, 0.3748, 0.7493, 0.3465, 0.7902, 0.3312, 0.7875, 0.2095, 0.7516, 0.2891, 0.7589, 0.2553, 0.7921, 0.2403, 0.7882, 0.3973, 0.8374, 0.2954, 0.8434, 0.3293, 0.8031, 0.3467, 0.8065, 0.1926, 0.8381, 0.2095, 0.7516, 0.2403, 0.7882, 0.2337, 0.8025, 0.2989, 0.9444, 0.2955, 0.8475, 0.3415, 0.8819, 0.3389, 0.903, 0.3993, 0.8419, 0.4255, 0.9434, 0.3653, 0.9089, 0.3648, 0.8864, 0.2955, 0.8475, 0.3993, 0.8419, 0.3648, 0.8864, 0.3415, 0.8819, 0.2893, 0.8437, 0.1926, 0.8381, 0.2337, 0.8025, 0.2504, 0.8069])
me_cube_003.materials.append(mat_base)
me_cube_003.materials.append(mat_vidrin)
me_cube_003.use_remesh_preserve_volume = False
me_cube_003.use_remesh_preserve_attributes = False
me_cube_003.use_mirror_vertex_groups = False
me_cube_003.update()
me_cube_002 = bpy.data.meshes.new('Cube.002')
me_cube_002.from_pydata([(-1.029, -1.0, -1.0), (-1.386, -1.0, 1.0), (-1.029, 1.0, -1.0), (-1.386, 1.0, 1.0), (1.029, -1.0, -1.0), (1.388, -1.0, 1.0), (1.029, 1.0, -1.0), (1.388, 1.0, 1.0), (0.03449, 1.0, -1.0), (-0.03428, 1.0, -1.0), (-0.04609, 1.0, 1.0), (0.04888, 1.0, 1.0), (-0.03428, -1.0, -1.0), (0.03449, -1.0, -1.0), (0.04888, -1.0, 1.0), (-0.04609, -1.0, 1.0), (-1.154, -1.0, -0.02691), (-1.172, -1.0, 0.02691), (-1.172, 1.0, 0.02691), (-1.154, 1.0, -0.02691), (1.173, 1.0, 0.02691), (1.155, 1.0, -0.02691), (1.173, -1.0, 0.02691), (1.155, -1.0, -0.02691), (0.04025, -1.0, 0.02691), (0.03953, -1.0, -0.02691), (-0.03901, -1.0, 0.02691), (-0.03842, -1.0, -0.02691), (-0.03901, 1.0, 0.02691), (-0.03842, 1.0, -0.02691), (0.04025, 1.0, 0.02691), (0.03953, 1.0, -0.02691), (-0.9545, 1.0, -1.0), (-1.29, -1.0, 1.0), (-1.29, 1.0, 1.0), (-0.9545, -1.0, -1.0), (-1.072, 1.0, -0.02691), (-1.089, 1.0, 0.02691), (-1.072, -1.0, -0.02691), (-1.089, -1.0, 0.02691), (1.292, 1.0, 1.0), (0.9547, -1.0, -1.0), (0.9547, 1.0, -1.0), (1.292, -1.0, 1.0), (1.073, -1.0, -0.02691), (1.09, -1.0, 0.02691), (1.073, 1.0, -0.02691), (1.09, 1.0, 0.02691), (-1.386, -1.0, 0.9513), (-1.386, 1.0, 0.9513), (1.388, 1.0, 0.9513), (1.388, -1.0, 0.9513), (0.04886, -1.0, 0.9513), (-0.04608, -1.0, 0.9513), (-0.04608, 1.0, 0.9513), (0.04886, 1.0, 0.9513), (-1.29, 1.0, 0.9513), (-1.29, -1.0, 0.9513), (1.292, -1.0, 0.9513), (1.292, 1.0, 0.9513), (-1.029, 1.0, -0.9513), (1.029, 1.0, -0.9513), (1.029, -1.0, -0.9513), (0.0345, -1.0, -0.9513), (-0.03429, -1.0, -0.9513), (-0.03429, 1.0, -0.9513), (0.0345, 1.0, -0.9513), (-1.029, -1.0, -0.9513), (-0.9547, -1.0, -0.9513), (-0.9547, 1.0, -0.9513), (0.9549, 1.0, -0.9513), (0.9549, -1.0, -0.9513), (0.04886, -0.2943, 0.9513), (0.04025, -0.2943, 0.02691), (-0.04608, -0.2943, 0.9513), (-0.03901, -0.2943, 0.02691), (1.073, -0.2943, -0.02691), (0.03953, -0.2943, -0.02691), (1.09, -0.2943, 0.02691), (-0.03842, -0.2943, -0.02691), (-1.072, -0.2943, -0.02691), (-1.089, -0.2943, 0.02691), (-1.29, -0.2943, 0.9513), (1.292, -0.2943, 0.9513), (0.0345, -0.2943, -0.9513), (-0.03429, -0.2943, -0.9513), (-0.9547, -0.2943, -0.9513), (0.9549, -0.2943, -0.9513)], [], [(48, 1, 3, 49), (59, 40, 7, 50), (50, 7, 5, 51), (57, 33, 1, 48), (42, 6, 4, 41), (34, 3, 1, 33), (40, 11, 14, 43), (11, 10, 15, 14), (32, 9, 12, 35), (9, 8, 13, 12), (58, 43, 14, 52), (52, 14, 15, 53), (56, 34, 10, 54), (54, 10, 11, 55), (65, 29, 31, 66), (29, 28, 30, 31), (69, 36, 29, 65), (36, 37, 28, 29), (63, 25, 27, 64), (25, 24, 26, 27), (26, 53, 74, 75), (44, 45, 24, 25), (68, 38, 16, 67), (38, 39, 17, 16), (61, 21, 23, 62), (21, 20, 22, 23), (70, 46, 21, 61), (46, 47, 20, 21), (67, 16, 19, 60), (16, 17, 18, 19), (27, 26, 39, 38), (25, 63, 84, 77), (19, 18, 37, 36), (60, 19, 36, 69), (49, 3, 34, 56), (2, 32, 35, 0), (10, 34, 33, 15), (53, 15, 33, 57), (31, 30, 47, 46), (66, 31, 46, 70), (23, 22, 45, 44), (62, 23, 44, 71), (51, 5, 43, 58), (7, 40, 43, 5), (8, 42, 41, 13), (55, 11, 40, 59), (30, 55, 59, 47), (22, 51, 58, 45), (39, 26, 75, 81), (18, 49, 56, 37), (28, 54, 55, 30), (37, 56, 54, 28), (24, 52, 53, 26), (58, 52, 72, 83), (39, 57, 48, 17), (20, 50, 51, 22), (47, 59, 50, 20), (17, 48, 49, 18), (4, 62, 71, 41), (8, 66, 70, 42), (2, 60, 69, 32), (12, 64, 68, 35), (0, 67, 60, 2), (42, 70, 61, 6), (6, 61, 62, 4), (35, 68, 67, 0), (41, 71, 63, 13), (13, 63, 64, 12), (32, 69, 65, 9), (9, 65, 66, 8), (87, 76, 77, 84), (85, 79, 80, 86), (75, 74, 82, 81), (78, 83, 72, 73), (57, 39, 81, 82), (71, 44, 76, 87), (64, 27, 79, 85), (53, 57, 82, 74), (63, 71, 87, 84), (68, 64, 85, 86), (44, 25, 77, 76), (38, 68, 86, 80), (52, 24, 73, 72), (45, 58, 83, 78), (24, 45, 78, 73), (27, 38, 80, 79)])
me_cube_002.polygons.foreach_set('material_index', [0, 0, 0, 0, 0, 0, 0, 0, 0, 0, 0, 0, 0, 0, 0, 0, 0, 0, 0, 0, 0, 0, 0, 0, 0, 0, 0, 0, 0, 0, 0, 0, 0, 0, 0, 0, 0, 0, 0, 0, 0, 0, 0, 0, 0, 0, 0, 0, 0, 0, 0, 0, 0, 0, 0, 0, 0, 0, 0, 0, 0, 0, 0, 0, 0, 0, 0, 0, 0, 0, 1, 1, 1, 1, 0, 0, 0, 0, 0, 0, 0, 0, 0, 0, 0, 0])
_uv = me_cube_002.uv_layers.new(name='UVMap')
_uv.uv.foreach_set('vector', [0.005462, 0.5409, 8.791e-05, 0.5355, 0.214, 0.322, 0.2175, 0.3286, 0.5939, 0.3459, 0.5961, 0.3394, 0.6096, 0.3448, 0.6057, 0.3505, 0.6057, 0.3505, 0.6096, 0.3448, 0.7731, 0.5503, 0.7681, 0.5543, 0.2173, 0.99, 0.2172, 0.9973, 0.2025, 0.9975, 0.2024, 0.99, 0.4763, 0.5259, 0.4815, 0.5268, 0.5312, 0.693, 0.5226, 0.6947, 0.2286, 0.3181, 0.214, 0.322, 0.1962, 0.006502, 0.2113, 0.005654, 0.5961, 0.3394, 0.4227, 0.2998, 0.4389, 0.0008593, 0.6522, 0.02603, 0.4227, 0.2998, 0.409, 0.299, 0.4245, 8.791e-05, 0.4389, 0.0008593, 0.3299, 0.5191, 0.4015, 0.5173, 0.395, 0.7085, 0.2751, 0.6984, 0.4015, 0.5173, 0.4075, 0.5174, 0.4024, 0.7086, 0.395, 0.7085, 0.5997, 0.9922, 0.5999, 0.9999, 0.4091, 0.9998, 0.4092, 0.9938, 0.4092, 0.9938, 0.4091, 0.9998, 0.3972, 0.9999, 0.3972, 0.9945, 0.2301, 0.3251, 0.2286, 0.3181, 0.409, 0.299, 0.4092, 0.3059, 0.4092, 0.3059, 0.409, 0.299, 0.4227, 0.2998, 0.4217, 0.3066, 0.4016, 0.5133, 0.4048, 0.4244, 0.4129, 0.4247, 0.4077, 0.5135, 0.4048, 0.4244, 0.4046, 0.4184, 0.4137, 0.4189, 0.4129, 0.4247, 0.3288, 0.5146, 0.2904, 0.436, 0.4048, 0.4244, 0.4016, 0.5133, 0.2904, 0.436, 0.2873, 0.4305, 0.4046, 0.4184, 0.4048, 0.4244, 0.4026, 0.7142, 0.4039, 0.8417, 0.3947, 0.8422, 0.3944, 0.7146, 0.4039, 0.8417, 0.404, 0.8479, 0.3942, 0.8483, 0.3947, 0.8422, 0.3942, 0.8483, 0.3972, 0.9945, 0.3273, 0.9372, 0.3359, 0.9068, 0.5573, 0.8327, 0.5602, 0.8395, 0.404, 0.8479, 0.4039, 0.8417, 0.2747, 0.7035, 0.2491, 0.8338, 0.2382, 0.8333, 0.2667, 0.7021, 0.2491, 0.8338, 0.2466, 0.8403, 0.2359, 0.8399, 0.2382, 0.8333, 0.4843, 0.5241, 0.5317, 0.4504, 0.6509, 0.6374, 0.5353, 0.6918, 0.5317, 0.4504, 0.5364, 0.4462, 0.6564, 0.6339, 0.6509, 0.6374, 0.4776, 0.5217, 0.524, 0.4472, 0.5317, 0.4504, 0.4843, 0.5241, 0.524, 0.4472, 0.5276, 0.4421, 0.5364, 0.4462, 0.5317, 0.4504, 0.2616, 0.6953, 0.1306, 0.6427, 0.2824, 0.4386, 0.3218, 0.5166, 0.1306, 0.6427, 0.1249, 0.6384, 0.2776, 0.4337, 0.2824, 0.4386, 0.3947, 0.8422, 0.3942, 0.8483, 0.2466, 0.8403, 0.2491, 0.8338, 0.4039, 0.8417, 0.4026, 0.7142, 0.4578, 0.7576, 0.455, 0.7811, 0.2824, 0.4386, 0.2776, 0.4337, 0.2873, 0.4305, 0.2904, 0.436, 0.3218, 0.5166, 0.2824, 0.4386, 0.2904, 0.436, 0.3288, 0.5146, 0.2175, 0.3286, 0.214, 0.322, 0.2286, 0.3181, 0.2301, 0.3251, 0.3245, 0.5196, 0.3299, 0.5191, 0.2751, 0.6984, 0.2675, 0.6972, 0.409, 0.299, 0.2286, 0.3181, 0.2113, 0.005654, 0.4245, 8.791e-05, 0.3972, 0.9945, 0.3972, 0.9999, 0.2172, 0.9973, 0.2173, 0.99, 0.4129, 0.4247, 0.4137, 0.4189, 0.5276, 0.4421, 0.524, 0.4472, 0.4077, 0.5135, 0.4129, 0.4247, 0.524, 0.4472, 0.4776, 0.5217, 0.5686, 0.8317, 0.5714, 0.8385, 0.5602, 0.8395, 0.5573, 0.8327, 0.5321, 0.6984, 0.5686, 0.8317, 0.5573, 0.8327, 0.5234, 0.7001, 0.6152, 0.9918, 0.6154, 0.9997, 0.5999, 0.9999, 0.5997, 0.9922, 0.6096, 0.3448, 0.5961, 0.3394, 0.6522, 0.02603, 0.6673, 0.02878, 0.4075, 0.5174, 0.4763, 0.5259, 0.5226, 0.6947, 0.4024, 0.7086, 0.4217, 0.3066, 0.4227, 0.2998, 0.5961, 0.3394, 0.5939, 0.3459, 0.4137, 0.4189, 0.4217, 0.3066, 0.5939, 0.3459, 0.5276, 0.4421, 0.5714, 0.8385, 0.6152, 0.9918, 0.5997, 0.9922, 0.5602, 0.8395, 0.2466, 0.8403, 0.3942, 0.8483, 0.3359, 0.9068, 0.3017, 0.8997, 0.2776, 0.4337, 0.2175, 0.3286, 0.2301, 0.3251, 0.2873, 0.4305, 0.4046, 0.4184, 0.4092, 0.3059, 0.4217, 0.3066, 0.4137, 0.4189, 0.2873, 0.4305, 0.2301, 0.3251, 0.4092, 0.3059, 0.4046, 0.4184, 0.404, 0.8479, 0.4092, 0.9938, 0.3972, 0.9945, 0.3942, 0.8483, 0.5997, 0.9922, 0.4092, 0.9938, 0.4694, 0.9314, 0.5091, 0.9404, 0.2466, 0.8403, 0.2173, 0.99, 0.2024, 0.99, 0.2359, 0.8399, 0.5364, 0.4462, 0.6057, 0.3505, 0.7681, 0.5543, 0.6564, 0.6339, 0.5276, 0.4421, 0.5939, 0.3459, 0.6057, 0.3505, 0.5364, 0.4462, 0.1249, 0.6384, 0.005462, 0.5409, 0.2175, 0.3286, 0.2776, 0.4337, 0.5312, 0.693, 0.5321, 0.6984, 0.5234, 0.7001, 0.5226, 0.6947, 0.4075, 0.5174, 0.4077, 0.5135, 0.4776, 0.5217, 0.4763, 0.5259, 0.3245, 0.5196, 0.3218, 0.5166, 0.3288, 0.5146, 0.3299, 0.5191, 0.395, 0.7085, 0.3944, 0.7146, 0.2747, 0.7035, 0.2751, 0.6984, 0.2675, 0.6972, 0.2616, 0.6953, 0.3218, 0.5166, 0.3245, 0.5196, 0.4763, 0.5259, 0.4776, 0.5217, 0.4843, 0.5241, 0.4815, 0.5268, 0.4815, 0.5268, 0.4843, 0.5241, 0.5353, 0.6918, 0.5312, 0.693, 0.2751, 0.6984, 0.2747, 0.7035, 0.2667, 0.7021, 0.2675, 0.6972, 0.5226, 0.6947, 0.5234, 0.7001, 0.4026, 0.7142, 0.4024, 0.7086, 0.4024, 0.7086, 0.4026, 0.7142, 0.3944, 0.7146, 0.395, 0.7085, 0.3299, 0.5191, 0.3288, 0.5146, 0.4016, 0.5133, 0.4015, 0.5173, 0.4015, 0.5173, 0.4016, 0.5133, 0.4077, 0.5135, 0.4075, 0.5174, 0.4809, 0.7616, 0.481, 0.7862, 0.455, 0.7811, 0.4578, 0.7576, 0.3436, 0.7645, 0.3362, 0.7868, 0.311, 0.7802, 0.3209, 0.7587, 0.3359, 0.9068, 0.3273, 0.9372, 0.2884, 0.9292, 0.3017, 0.8997, 0.5083, 0.9065, 0.5091, 0.9404, 0.4694, 0.9314, 0.4733, 0.8996, 0.2173, 0.99, 0.2466, 0.8403, 0.3017, 0.8997, 0.2884, 0.9292, 0.5234, 0.7001, 0.5573, 0.8327, 0.481, 0.7862, 0.4809, 0.7616, 0.3944, 0.7146, 0.3947, 0.8422, 0.3362, 0.7868, 0.3436, 0.7645, 0.3972, 0.9945, 0.2173, 0.99, 0.2884, 0.9292, 0.3273, 0.9372, 0.4026, 0.7142, 0.5234, 0.7001, 0.4809, 0.7616, 0.4578, 0.7576, 0.2747, 0.7035, 0.3944, 0.7146, 0.3436, 0.7645, 0.3209, 0.7587, 0.5573, 0.8327, 0.4039, 0.8417, 0.455, 0.7811, 0.481, 0.7862, 0.2491, 0.8338, 0.2747, 0.7035, 0.3209, 0.7587, 0.311, 0.7802, 0.4092, 0.9938, 0.404, 0.8479, 0.4733, 0.8996, 0.4694, 0.9314, 0.5602, 0.8395, 0.5997, 0.9922, 0.5091, 0.9404, 0.5083, 0.9065, 0.404, 0.8479, 0.5602, 0.8395, 0.5083, 0.9065, 0.4733, 0.8996, 0.3947, 0.8422, 0.2491, 0.8338, 0.311, 0.7802, 0.3362, 0.7868])
me_cube_002.materials.append(mat_base)
me_cube_002.materials.append(mat_vidrin)
me_cube_002.use_remesh_preserve_volume = False
me_cube_002.use_remesh_preserve_attributes = False
me_cube_002.use_mirror_vertex_groups = False
me_cube_002.update()
me_sphere = bpy.data.meshes.new('Sphere')
me_sphere.from_pydata([(-0.9272, 0.4566, -2.98e-08), (0.9272, 0.4566, -2.98e-08), (0.573, -0.1308, 0.809), (0.9272, -0.2116, 0.309), (0.255, -0.5296, 0.809), (0.4126, -0.8569, 0.309), (-3.793e-08, -1.662e-07, 1.0), (-0.255, -0.5296, 0.809), (-0.4126, -0.8569, 0.309), (-0.573, -0.1308, 0.809), (-0.9272, -0.2116, 0.309), (-0.9272, 0.449, 0.309), (-0.573, 0.4691, 0.809), (-3.793e-08, 0.4633, 1.0), (0.9272, 0.449, 0.309), (0.9272, -0.2116, -2.98e-08), (0.4126, -0.8569, -2.98e-08), (-0.4126, -0.8569, -2.98e-08), (-0.9272, -0.2116, -2.98e-08), (0.573, 0.4691, 0.809)], [], [(3, 2, 4, 5), (15, 3, 5, 16), (2, 6, 4), (5, 4, 7, 8), (16, 5, 8, 17), (4, 6, 7), (8, 7, 9, 10), (17, 8, 10, 18), (7, 6, 9), (6, 2, 19, 13), (18, 10, 11, 0), (10, 9, 12, 11), (2, 3, 14, 19), (3, 15, 1, 14), (9, 6, 13, 12), (8, 5, 3, 14, 11, 10)])
me_sphere.polygons.foreach_set('material_index', [0, 0, 0, 0, 0, 0, 0, 0, 0, 0, 0, 0, 0, 0, 0, 1])
_uv = me_sphere.uv_layers.new(name='UVMap')
_uv.uv.foreach_set('vector', [0.5553, 0.2032, 0.4392, 0.3141, 0.3306, 0.2588, 0.3521, 0.1025, 0.8246, 0.9076, 0.8246, 0.9886, 0.6082, 0.9886, 0.6082, 0.9076, 0.4392, 0.3141, 0.3161, 0.4046, 0.3306, 0.2588, 0.3521, 0.1025, 0.3306, 0.2588, 0.2199, 0.2942, 0.1274, 0.1625, 0.6082, 0.9076, 0.6082, 0.9886, 0.3918, 0.9886, 0.3918, 0.9076, 0.3306, 0.2588, 0.3161, 0.4046, 0.2199, 0.2942, 0.1274, 0.1625, 0.2199, 0.2942, 0.1648, 0.4012, 0.0001245, 0.3655, 0.3918, 0.9076, 0.3918, 0.9886, 0.1754, 0.9886, 0.1754, 0.9076, 0.2199, 0.2942, 0.3161, 0.4046, 0.1648, 0.4012, 0.3161, 0.4046, 0.4392, 0.3141, 0.5118, 0.4568, 0.353, 0.5206, 0.1754, 0.9076, 0.1754, 0.9886, 0.002114, 0.9886, 0.0001245, 0.9076, 0.0001245, 0.3655, 0.1648, 0.4012, 0.1843, 0.5622, 0.0001245, 0.5646, 0.4392, 0.3141, 0.5553, 0.2032, 0.6589, 0.3616, 0.5118, 0.4568, 0.8246, 0.9886, 0.8246, 0.9076, 0.9999, 0.9076, 0.9979, 0.9886, 0.1648, 0.4012, 0.3161, 0.4046, 0.353, 0.5206, 0.1843, 0.5622, 0.1351, 0.5649, 0.3515, 0.5649, 0.4864, 0.7341, 0.4864, 0.9073, 0.0001245, 0.9073, 0.0001245, 0.7341])
me_sphere.materials.append(mat_lampada)
me_sphere.materials.append(mat_lampad)
me_sphere.use_remesh_preserve_volume = False
me_sphere.use_remesh_preserve_attributes = False
me_sphere.use_mirror_vertex_groups = False
me_sphere.update()
me_cube_001 = bpy.data.meshes.new('Cube.001')
me_cube_001.from_pydata([(0.4566, 0.01428, -0.9732), (0.4566, 0.01428, 0.9902), (-0.4721, 0.01428, -0.9732), (-0.4721, 0.01428, 0.9902), (0.4566, 0.07966, -0.9732), (0.4566, 0.07966, 0.9902), (-0.4721, 0.07966, -0.9732), (-0.4721, 0.07966, 0.9902), (-0.4108, 0.01428, -0.9732), (0.3953, 0.01428, -0.9732), (0.3953, 0.01428, 0.9902), (-0.4108, 0.01428, 0.9902), (0.3953, 0.07966, -0.9732), (-0.4108, 0.07966, -0.9732), (-0.4108, 0.07966, 0.9902), (0.3953, 0.07966, 0.9902), (0.4566, 0.01428, 0.8666), (-0.4721, 0.01428, 0.8666), (-0.4721, 0.07966, 0.8666), (0.4566, 0.07966, 0.8666), (-0.4108, 0.07966, 0.8666), (0.3953, 0.07966, 0.8666), (0.3953, 0.01428, 0.8666), (-0.4108, 0.01428, 0.8666), (-0.4108, 0.07129, -0.9732), (0.3953, 0.07129, -0.9732), (0.3953, 0.07129, 0.8666), (-0.4108, 0.07129, 0.8666), (0.001945, 0.01428, 0.9902), (-0.01746, 0.01428, 0.9902), (0.001945, 0.07966, -0.9732), (-0.01746, 0.07966, -0.9732), (-0.01746, 0.07966, 0.9902), (0.001945, 0.07966, 0.9902), (0.001945, 0.01428, 0.8666), (-0.01746, 0.01428, 0.8666), (-0.01746, 0.07966, 0.8666), (0.001945, 0.07966, 0.8666), (-0.01746, 0.07129, -0.9732), (0.001945, 0.07129, -0.9732), (0.001945, 0.07129, 0.8666), (-0.01746, 0.07129, 0.8666), (-0.01746, 0.05042, -0.9732), (0.001945, 0.05042, -0.9732), (0.001945, 0.05042, 0.8666), (-0.01746, 0.05042, 0.8666)], [], [(23, 11, 3, 17), (17, 3, 7, 18), (21, 15, 5, 19), (19, 5, 1, 16), (9, 12, 4, 0), (15, 10, 1, 5), (7, 3, 11, 14), (33, 28, 10, 15), (2, 6, 13, 8), (18, 7, 14, 20), (37, 33, 15, 21), (16, 1, 10, 22), (35, 29, 11, 23), (9, 22, 26, 25), (0, 16, 22, 9), (30, 37, 21, 12), (6, 18, 20, 13), (4, 19, 16, 0), (12, 21, 19, 4), (2, 17, 18, 6), (8, 23, 17, 2), (38, 41, 27, 24), (23, 8, 24, 27), (35, 23, 27, 41), (22, 34, 40, 26), (34, 35, 41, 40), (25, 26, 40, 39), (39, 40, 44, 43), (13, 20, 36, 31), (31, 36, 37, 30), (22, 10, 28, 34), (34, 28, 29, 35), (20, 14, 32, 36), (36, 32, 33, 37), (14, 11, 29, 32), (32, 29, 28, 33), (43, 44, 45, 42), (41, 38, 42, 45), (40, 41, 45, 44), (38, 39, 43, 42)])
me_cube_001.materials.append(mat_base)
me_cube_001.use_remesh_preserve_volume = False
me_cube_001.use_remesh_preserve_attributes = False
me_cube_001.use_mirror_vertex_groups = False
me_cube_001.update()
me_cube = bpy.data.meshes.new('Cube')
me_cube.from_pydata([(1.0, 1.47, -1.0), (1.0, -1.47, -1.0), (-2.098, -1.47, -1.0), (-2.098, 1.47, -1.0), (1.0, 1.47, 3.424), (1.0, -1.47, 3.424), (-2.098, -1.47, 3.424), (-2.098, 1.47, 3.424), (1.224, 1.679, 3.054), (1.224, -1.679, 3.054), (-2.322, -1.679, 3.054), (-2.322, 1.679, 3.054), (0.7546, 1.237, 4.35), (0.7546, -1.237, 4.35), (-1.852, 1.237, 4.35), (-1.852, -1.237, 4.35), (1.308, 1.762, 3.054), (1.308, -1.762, 3.054), (-2.405, 1.762, 3.054), (-2.405, -1.762, 3.054), (0.8063, 1.283, 4.073), (0.8063, -1.283, 4.073), (-1.904, 1.283, 4.073), (-1.904, -1.283, 4.073)], [], [(0, 1, 2, 3), (4, 7, 6, 5), (0, 4, 5, 1), (1, 5, 6, 2), (2, 6, 7, 3), (4, 0, 3, 7), (9, 10, 23, 21), (12, 14, 15, 13), (18, 19, 15, 14), (16, 18, 14, 12), (19, 17, 13, 15), (17, 16, 12, 13), (9, 8, 16, 17), (8, 11, 18, 16), (10, 9, 17, 19), (11, 10, 19, 18), (20, 21, 23, 22), (8, 9, 21, 20), (10, 11, 22, 23), (11, 8, 20, 22)])
me_cube.polygons.foreach_set('material_index', [0, 0, 0, 0, 0, 0, 1, 1, 1, 1, 1, 1, 1, 1, 1, 1, 1, 1, 1, 1])
_uv = me_cube.uv_layers.new(name='UVMap')
_uv.uv.foreach_set('vector', [0.5233, 0.3731, 0.5233, 0.5115, 0.3775, 0.5115, 0.3775, 0.3731, 0.1562, 0.5943, 0.1562, 0.7401, 0.01786, 0.7401, 0.01786, 0.5943, 0.1562, 0.3731, 0.1562, 0.5943, 0.01786, 0.5943, 0.01786, 0.3731, 0.5233, 0.5115, 0.5233, 0.7326, 0.3775, 0.7326, 0.3775, 0.5115, 0.01786, 0.9612, 0.01786, 0.7401, 0.1562, 0.7401, 0.1562, 0.9612, 0.1562, 0.5943, 0.3773, 0.5943, 0.3773, 0.7401, 0.1562, 0.7401, 0.7785, 0.7542, 0.5663, 0.7544, 0.6148, 0.6987, 0.7218, 0.7061, 0.753, 0.4611, 0.5974, 0.4611, 0.5974, 0.3134, 0.753, 0.3134, 0.4051, 0.8998, 0.5614, 0.759, 0.5945, 0.8425, 0.4847, 0.9413, 0.7861, 0.5446, 0.5644, 0.5446, 0.5974, 0.4611, 0.753, 0.4611, 0.5614, 0.759, 0.7831, 0.759, 0.7501, 0.8425, 0.5945, 0.8425, 0.7831, 0.759, 0.9395, 0.8998, 0.8599, 0.9413, 0.7501, 0.8425, 0.7785, 0.7542, 0.7811, 0.5492, 0.7861, 0.5446, 0.7831, 0.759, 0.7811, 0.5492, 0.569, 0.5494, 0.5644, 0.5446, 0.7861, 0.5446, 0.5663, 0.7544, 0.7785, 0.7542, 0.7831, 0.759, 0.5614, 0.759, 0.569, 0.5494, 0.5663, 0.7544, 0.5614, 0.759, 0.5644, 0.5446, 0.7327, 0.6049, 0.7218, 0.7061, 0.6148, 0.6987, 0.6257, 0.5975, 0.7811, 0.5492, 0.7785, 0.7542, 0.7218, 0.7061, 0.7327, 0.6049, 0.5663, 0.7544, 0.569, 0.5494, 0.6257, 0.5975, 0.6148, 0.6987, 0.569, 0.5494, 0.7811, 0.5492, 0.7327, 0.6049, 0.6257, 0.5975])
me_cube.materials.append(mat_casab)
me_cube.materials.append(mat_twto)
me_cube.use_remesh_preserve_volume = False
me_cube.use_remesh_preserve_attributes = False
me_cube.use_mirror_vertex_groups = False
me_cube.update()

# ---- objects
ob_cube_005 = bpy.data.objects.new('Cube.005', me_cube_005)
ob_cube_004 = bpy.data.objects.new('Cube.004', me_cube_004)
ob_cube_003 = bpy.data.objects.new('Cube.003', me_cube_003)
ob_cube_002 = bpy.data.objects.new('Cube.002', me_cube_002)
ob_sphere = bpy.data.objects.new('Sphere', me_sphere)
ob_cube_001 = bpy.data.objects.new('Cube.001', me_cube_001)
ob_cube = bpy.data.objects.new('Cube', me_cube)

# ---- transforms, parenting, visibility, modifiers, constraints
ob_cube_005.location = (-44.91, 0.8017, 20.95)
ob_cube_005.rotation_euler = (0.0, -0.0, 4.712)
ob_cube_005.scale = (8.277, 1.0, 10.4)
ob_cube_005.lineart.crease_threshold = 0.0
ob_cube_004.location = (16.86, -8.106e-06, 30.76)
ob_cube_004.scale = (1.0, 16.38, 1.0)
ob_cube_004.lineart.crease_threshold = 0.0
ob_cube_003.location = (7.924, -30.77, 20.95)
ob_cube_003.scale = (8.277, 1.0, 17.62)
ob_cube_003.lineart.crease_threshold = 0.0
ob_cube_002.location = (-32.09, -30.77, 20.95)
ob_cube_002.scale = (8.277, 1.0, 17.62)
ob_cube_002.lineart.crease_threshold = 0.0
ob_sphere.location = (-11.81, -31.06, 24.06)
ob_sphere.scale = (1.809, 1.809, 1.809)
ob_sphere.lineart.crease_threshold = 0.0
ob_cube_001.location = (-11.81, -32.38, 10.06)
ob_cube_001.scale = (18.39, 20.93, 10.17)
ob_cube_001.lock_rotations_4d = False
ob_cube_001.empty_display_type = 'ARROWS'
ob_cube_001.lineart.crease_threshold = 0.0
ob_cube.location = (0.0, 0.0, 10.33)
ob_cube.scale = (21.51, 20.93, 10.17)
ob_cube.lock_rotations_4d = False
ob_cube.empty_display_type = 'ARROWS'
ob_cube.lineart.crease_threshold = 0.0

# ---- collection membership
col_collection_1.objects.link(ob_cube_005)
col_collection_1.objects.link(ob_cube_004)
col_collection_1.objects.link(ob_cube_003)
col_collection_1.objects.link(ob_cube_002)
col_collection_1.objects.link(ob_sphere)
col_collection_1.objects.link(ob_cube_001)
col_collection_1.objects.link(ob_cube)

# ---- scene / render settings (as saved in the file)
scene.frame_start = 1; scene.frame_end = 250; scene.frame_set(1)
scene.render.engine = 'CYCLES'
scene.render.resolution_percentage = 50
scene.render.dither_intensity = 0.0
scene.cycles.use_denoising = False
scene.cycles.samples = 128
scene.cycles.sampling_pattern = 'TABULATED_SOBOL'
scene.cycles.light_sampling_threshold = 0.0
scene.cycles.use_adaptive_sampling = False
scene.cycles.use_light_tree = False
scene.cycles.blur_glossy = 0.0
scene.cycles.sample_clamp_indirect = 0.0
scene.view_settings.view_transform = 'Standard'
bpy.context.view_layer.update()

# ---- added for rendering (the .blend has no active camera and no usable light): camera, sun
cam_auto = bpy.data.cameras.new('AutoCamera')
cam_auto.lens = 50.0
cam_auto.sensor_width = 36.0
cam_auto.clip_end = 2132.17
ob_auto_camera = bpy.data.objects.new('AutoCamera', cam_auto)
scene.collection.objects.link(ob_auto_camera)
ob_auto_camera.location = (116.769, -145.79, 124.57)
ob_auto_camera.rotation_euler = (1.09748, -7.21219e-08, 0.694738)
scene.camera = ob_auto_camera
light_auto_sun = bpy.data.lights.new('AutoSun', 'SUN')
light_auto_sun.energy = 3.0
light_auto_sun.angle = 0.0523599
ob_auto_sun = bpy.data.objects.new('AutoSun', light_auto_sun)
scene.collection.objects.link(ob_auto_sun)
ob_auto_sun.rotation_euler = (0.872665, 0.174533, 0.523599)
bpy.context.view_layer.update()
